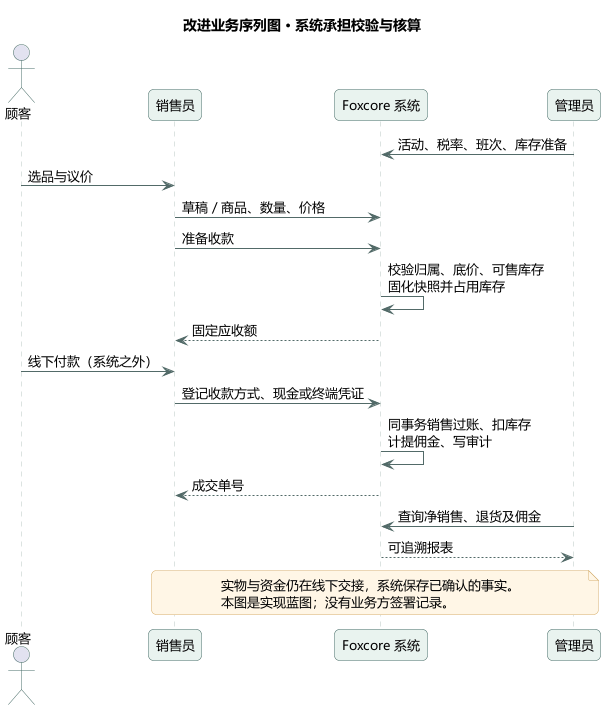

The diagram above was rendered by PlantUML. Its source (embedded in the PNG):
@startuml
!pragma layout smetana
skinparam backgroundColor #FFFFFF
skinparam shadowing false
skinparam defaultFontName Microsoft YaHei
skinparam defaultFontSize 13
skinparam roundcorner 10
skinparam ArrowColor #526A68
skinparam classBorderColor #476C68
skinparam classBackgroundColor #F1F7F5
skinparam classAttributeIconSize 0
skinparam packageBorderColor #AABCB7
skinparam packageBackgroundColor #FAFCFB
skinparam sequenceParticipantBackgroundColor #E9F3EF
skinparam sequenceParticipantBorderColor #476C68
skinparam sequenceLifeLineBorderColor #B8C7C2
skinparam actorBorderColor #476C68
skinparam usecaseBackgroundColor #EFF6F3
skinparam usecaseBorderColor #476C68
skinparam stateBackgroundColor #EFF6F3
skinparam stateBorderColor #476C68
skinparam noteBackgroundColor #FFF6E6
skinparam noteBorderColor #D6AF6E
title 改进业务序列图 · 系统承担校验与核算
actor 顾客
participant 销售员
participant "Foxcore 系统" as System
participant 管理员
管理员 -> System : 活动、税率、班次、库存准备
顾客 -> 销售员 : 选品与议价
销售员 -> System : 草稿 / 商品、数量、价格
销售员 -> System : 准备收款
System -> System : 校验归属、底价、可售库存\n固化快照并占用库存
System --> 销售员 : 固定应收额
顾客 -> 销售员 : 线下付款（系统之外）
销售员 -> System : 登记收款方式、现金或终端凭证
System -> System : 同事务销售过账、扣库存\n计提佣金、写审计
System --> 销售员 : 成交单号
管理员 -> System : 查询净销售、退货及佣金
System --> 管理员 : 可追溯报表
note over 销售员,管理员
实物与资金仍在线下交接，系统保存已确认的事实。
本图是实现蓝图；没有业务方签署记录。
end note
@enduml